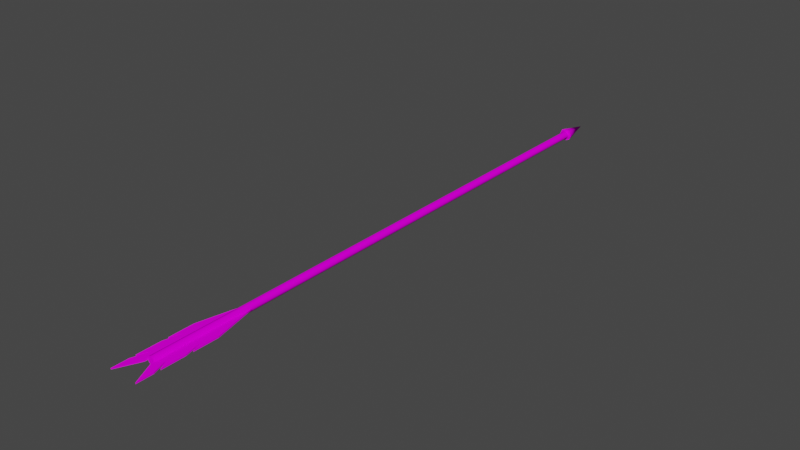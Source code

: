 # Source: Arrow.blend  (saved by Blender 3.2.14; exported with 4.5.12 LTS)
import bpy
from mathutils import Matrix  # noqa: F401  (used for matrix-valued properties, if any)

bpy.ops.wm.read_factory_settings(use_empty=True)
scene = bpy.context.scene
scene.name = 'Scene'

# ---- collections
col_collection = bpy.data.collections.new('Collection'); scene.collection.children.link(col_collection)

# ---- images (referenced by path relative to the original .blend; pixels are not part of the script)
import os
ASSET_DIR = os.environ.get("B2B_ASSET_DIR", "")  # directory of the original .blend (textures are referenced by path, not embedded)
HERE = os.path.dirname(os.path.abspath(__file__))  # packed textures are extracted next to this script under _unpacked/

def load_image(name, relpath, width, height, colorspace="sRGB"):
    """Load a texture the original file referenced (path relative to the .blend, or extracted next to this script)."""
    p = next((c for c in (os.path.join(HERE, relpath), os.path.join(ASSET_DIR, relpath)) if relpath and os.path.exists(c)), "")
    if p:
        img = bpy.data.images.load(p, check_existing=True)
        img.name = name
    else:  # same state as the original file: an image datablock whose file is absent (Cycles renders it pink)
        img = bpy.data.images.new(name, width, height)
        img.source = "FILE"
        img.filepath = "//" + (relpath or name)
    img.colorspace_settings.name = colorspace
    return img
img_arrow_basecolor_png = load_image('Arrow_Basecolor.png', 'Arrow_Basecolor.png', 1024, 1024, 'sRGB')

# ---- materials (node trees are filled in below, after node groups)
mat_material = bpy.data.materials.new('Material')
mat_material.alpha_threshold = 0.0
mat_material.use_backface_culling = True
mat_material.use_transparent_shadow = False
mat_material.line_color = (0.0, 0.0, 0.0, 1.0)

# ---- material node trees
mat_material.use_nodes = True; mat_material.node_tree.nodes.clear()
_N = mat_material.node_tree.nodes; _L = mat_material.node_tree.links
n0 = _N.new('ShaderNodeOutputMaterial'); n0.name = 'Material Output'; n0.location = (300, 300)
n1 = _N.new('ShaderNodeBsdfPrincipled'); n1.name = 'Principled BSDF'; n1.location = (10, 300)
n1.distribution = 'GGX'
n1.subsurface_method = 'BURLEY'
n1.inputs[2].default_value = 0.8
n1.inputs[3].default_value = 1.45
n1.inputs[13].default_value = 0.0
n1.inputs[27].default_value = (0.0, 0.0, 0.0, 1.0)
n1.inputs[28].default_value = 1.0
n2 = _N.new('ShaderNodeTexImage'); n2.name = '画像テクスチャ'; n2.location = (-280, 280)
n2.image = img_arrow_basecolor_png
_L.new(n1.outputs[0], n0.inputs[0])
_L.new(n2.outputs[0], n1.inputs[0])
n0.is_active_output = True

# ---- world
world_world = bpy.data.worlds.new('World'); scene.world = world_world
world_world.use_nodes = True; world_world.node_tree.nodes.clear()
_N = world_world.node_tree.nodes; _L = world_world.node_tree.links
n0 = _N.new('ShaderNodeOutputWorld'); n0.name = 'World Output'; n0.location = (300, 300)
n1 = _N.new('ShaderNodeBackground'); n1.name = 'Background'; n1.location = (10, 300)
n1.inputs[0].default_value = (0.05088, 0.05088, 0.05088, 1.0)
_L.new(n1.outputs[0], n0.inputs[0])
n0.is_active_output = True
world_world.color = (0.05088, 0.05088, 0.05088)
world_world.use_sun_shadow = False
world_world.sun_shadow_jitter_overblur = 0.0

# ---- meshes
me_cylinder_070 = bpy.data.meshes.new('Cylinder.070')
me_cylinder_070.from_pydata([(-0.007992, 0.3417, -0.0001833), (-0.005613, 0.3417, 0.005501), (8.902e-05, 0.3417, 0.007837), (0.005773, 0.3417, 0.005458), (0.00811, 0.3417, -0.0002437), (0.00573, 0.3417, -0.005928), (2.862e-05, 0.3417, -0.008264), (-0.005655, 0.3417, -0.005885), (6.534e-05, 0.3795, -0.0002371), (-0.004664, 0.3464, -0.0001987), (-0.004783, -0.3464, 0.0002341), (-0.003268, 0.3464, 0.003136), (-0.003387, -0.3464, 0.003569), (7.735e-05, 0.3464, 0.004507), (-4.192e-05, -0.3464, 0.00494), (0.003412, 0.3464, 0.003111), (0.003293, -0.3464, 0.003544), (0.004783, 0.3464, -0.0002341), (0.004664, -0.3464, 0.0001987), (0.003387, 0.3464, -0.003569), (0.003268, -0.3464, -0.003136), (4.192e-05, 0.3464, -0.00494), (-7.736e-05, -0.3464, -0.004507), (-0.003293, 0.3464, -0.003544), (-0.003412, -0.3464, -0.003111), (0.004322, -0.2268, -0.0006366), (0.004305, -0.3244, -0.0005757), (0.0172, -0.3776, -0.0005909), (0.004301, -0.3505, -0.0005594), (0.004306, -0.3505, 0.0009646), (0.0172, -0.3776, 0.0009331), (0.01722, -0.2815, 0.0008731), (0.01721, -0.2815, -0.0006509), (0.004328, -0.2268, 0.0008873), (0.004311, -0.3244, 0.0009483), (0.004313, -0.2756, -0.0006062), (0.004319, -0.2756, 0.0009178), (0.01721, -0.3572, 0.0009204), (0.01721, -0.3499, 0.0009158), (0.01068, -0.3377, 0.0009327), (0.0172, -0.3499, -0.0006081), (0.0172, -0.3572, -0.0006036), (0.01068, -0.3377, -0.0005913), (0.01721, -0.3203, 0.0008973), (0.01721, -0.3124, 0.0008924), (0.01166, -0.2977, 0.0009041), (0.01721, -0.3124, -0.0006316), (0.01721, -0.3203, -0.0006266), (0.01165, -0.2977, -0.0006199), (-0.0044, -0.2268, 0.0009201), (-0.004417, -0.3244, 0.000981), (-0.01733, -0.3775, 0.001063), (-0.004421, -0.3505, 0.0009973), (-0.004427, -0.3505, -0.0005266), (-0.01733, -0.3775, -0.0004614), (-0.01731, -0.2815, -0.0005214), (-0.01731, -0.2815, 0.001003), (-0.004406, -0.2268, -0.0006039), (-0.004422, -0.3244, -0.0005429), (-0.004408, -0.2756, 0.0009506), (-0.004414, -0.2756, -0.0005734), (-0.01733, -0.3572, -0.0004741), (-0.01733, -0.3499, -0.0004786), (-0.0108, -0.3377, -0.0005107), (-0.01732, -0.3499, 0.001045), (-0.01732, -0.3572, 0.00105), (-0.01079, -0.3377, 0.001013), (-0.01732, -0.3203, -0.0004971), (-0.01732, -0.3124, -0.0005021), (-0.01176, -0.2977, -0.0005321), (-0.01731, -0.3124, 0.001022), (-0.01732, -0.3203, 0.001027), (-0.01175, -0.2977, 0.0009919)], [], [(1, 0, 7), (7, 6, 5), (5, 4, 3), (3, 2, 1), (1, 7, 5), (5, 3, 1), (3, 4, 8), (1, 2, 8), (6, 7, 8), (4, 5, 8), (2, 3, 8), (0, 1, 8), (7, 0, 8), (5, 6, 8), (9, 10, 12), (9, 12, 11), (11, 12, 14), (11, 14, 13), (13, 14, 16), (13, 16, 15), (15, 16, 18), (15, 18, 17), (17, 18, 20), (17, 20, 19), (19, 20, 22), (19, 22, 21), (14, 12, 10), (10, 24, 22), (22, 20, 18), (18, 16, 14), (14, 10, 22), (22, 18, 14), (21, 22, 24), (21, 24, 23), (23, 24, 10), (23, 10, 9), (34, 26, 28), (34, 28, 29), (36, 35, 26), (36, 26, 34), (41, 37, 30), (41, 30, 27), (42, 48, 47), (42, 47, 40), (25, 33, 31), (25, 31, 32), (29, 28, 27), (29, 27, 30), (45, 39, 38), (45, 38, 43), (43, 38, 40), (43, 40, 47), (31, 44, 46), (31, 46, 32), (28, 26, 42), (42, 41, 27), (42, 27, 28), (48, 35, 25), (25, 32, 46), (25, 46, 48), (31, 33, 36), (36, 45, 44), (36, 44, 31), (33, 25, 35), (33, 35, 36), (36, 34, 39), (36, 39, 45), (26, 35, 48), (26, 48, 42), (45, 48, 46), (45, 46, 44), (45, 43, 47), (45, 47, 48), (38, 39, 42), (38, 42, 40), (39, 37, 41), (39, 41, 42), (30, 37, 39), (39, 34, 29), (39, 29, 30), (58, 50, 52), (58, 52, 53), (60, 59, 50), (60, 50, 58), (65, 61, 54), (65, 54, 51), (66, 72, 71), (66, 71, 64), (49, 57, 55), (49, 55, 56), (53, 52, 51), (53, 51, 54), (69, 63, 62), (69, 62, 67), (67, 62, 64), (67, 64, 71), (55, 68, 70), (55, 70, 56), (52, 50, 66), (66, 65, 51), (66, 51, 52), (72, 59, 49), (49, 56, 70), (49, 70, 72), (55, 57, 60), (60, 69, 68), (60, 68, 55), (57, 49, 59), (57, 59, 60), (60, 58, 63), (60, 63, 69), (50, 59, 72), (50, 72, 66), (69, 72, 70), (69, 70, 68), (69, 67, 71), (69, 71, 72), (62, 63, 66), (62, 66, 64), (63, 61, 65), (63, 65, 66), (54, 61, 63), (63, 58, 53), (63, 53, 54)])
me_cylinder_070.polygons.foreach_set('use_smooth', [0, 0, 0, 0, 0, 0, 1, 1, 1, 1, 1, 1, 1, 1, 1, 1, 1, 1, 1, 1, 1, 1, 1, 1, 1, 1, 0, 0, 0, 0, 0, 0, 1, 1, 1, 1, 0, 0, 0, 0, 0, 0, 0, 0, 0, 0, 0, 0, 0, 0, 0, 0, 0, 0, 0, 0, 0, 0, 0, 0, 0, 1, 0, 0, 0, 0, 0, 0, 0, 0, 0, 0, 1, 0, 0, 0, 0, 0, 0, 0, 0, 0, 0, 0, 0, 0, 0, 0, 1, 0, 0, 1, 0, 0, 0, 0, 0, 0, 0, 0, 0, 0, 0, 0, 0, 0, 0, 0, 0, 0, 0, 0, 0, 0, 0, 0, 0, 0, 0, 0, 1, 0, 1, 0])
_uv = me_cylinder_070.uv_layers.new(name='UVMap')
_uv.uv.foreach_set('vector', [0.2648, 0.2798, 0.2924, 0.2522, 0.3314, 0.2522, 0.3314, 0.2522, 0.359, 0.2798, 0.359, 0.3188, 0.359, 0.3188, 0.3314, 0.3464, 0.2924, 0.3464, 0.2924, 0.3464, 0.2648, 0.3188, 0.2648, 0.2798, 0.2648, 0.2798, 0.3314, 0.2522, 0.359, 0.3188, 0.359, 0.3188, 0.2924, 0.3464, 0.2648, 0.2798, 0.04735, 0.2248, 0.03219, 0.1888, 0.2648, 0.112, 0.0937, 0.2873, 0.06803, 0.2579, 0.2648, 0.112, 0.1936, 0.3464, 0.1573, 0.3321, 0.2648, 0.112, 0.03219, 0.1888, 0.02294, 0.1509, 0.2648, 0.112, 0.06803, 0.2579, 0.04735, 0.2248, 0.2648, 0.112, 0.1237, 0.3123, 0.0937, 0.2873, 0.2648, 0.112, 0.1573, 0.3321, 0.1237, 0.3123, 0.2648, 0.112, 0.02294, 0.1509, 0.01983, 0.112, 0.2648, 0.112, 0.9742, 0.8107, 0.01983, 0.8107, 0.01983, 0.7878, 0.9742, 0.8107, 0.01983, 0.7878, 0.9742, 0.7878, 0.9742, 0.7878, 0.01983, 0.7878, 0.01983, 0.7649, 0.9742, 0.7878, 0.01983, 0.7649, 0.9742, 0.7649, 0.9742, 0.7649, 0.01983, 0.7649, 0.01983, 0.742, 0.9742, 0.7649, 0.01983, 0.742, 0.9742, 0.742, 0.9742, 0.742, 0.01983, 0.742, 0.01983, 0.7191, 0.9742, 0.742, 0.01983, 0.7191, 0.9742, 0.7191, 0.9742, 0.7191, 0.01983, 0.7191, 0.01983, 0.6962, 0.9742, 0.7191, 0.01983, 0.6962, 0.9742, 0.6962, 0.9742, 0.6962, 0.01983, 0.6962, 0.01983, 0.6733, 0.9742, 0.6962, 0.01983, 0.6733, 0.9742, 0.6733, 0.359, 0.3073, 0.3752, 0.2911, 0.3981, 0.2911, 0.3981, 0.2911, 0.4143, 0.3073, 0.4143, 0.3302, 0.4143, 0.3302, 0.3981, 0.3464, 0.3752, 0.3464, 0.3752, 0.3464, 0.359, 0.3302, 0.359, 0.3073, 0.359, 0.3073, 0.3981, 0.2911, 0.4143, 0.3302, 0.4143, 0.3302, 0.3752, 0.3464, 0.359, 0.3073, 0.9742, 0.8565, 0.01983, 0.8565, 0.01983, 0.8336, 0.9742, 0.8565, 0.01983, 0.8336, 0.9742, 0.8336, 0.9742, 0.8336, 0.01983, 0.8336, 0.01983, 0.8107, 0.9742, 0.8336, 0.01983, 0.8107, 0.9742, 0.8107, 0.1852, 0.1023, 0.1852, 0.112, 0.01983, 0.112, 0.1852, 0.1023, 0.01983, 0.112, 0.01983, 0.1023, 0.4943, 0.1023, 0.4943, 0.112, 0.1852, 0.112, 0.4943, 0.1023, 0.1852, 0.112, 0.1852, 0.1023, 0.2648, 0.2232, 0.2648, 0.2136, 0.3936, 0.2136, 0.2648, 0.2232, 0.3936, 0.2136, 0.3936, 0.2232, 0.7223, 0.5512, 0.4688, 0.545, 0.6119, 0.5098, 0.7223, 0.5512, 0.6119, 0.5098, 0.7996, 0.5098, 0.2648, 0.2425, 0.2648, 0.2329, 0.6203, 0.2329, 0.2648, 0.2425, 0.6203, 0.2329, 0.6203, 0.2425, 0.5488, 0.2622, 0.5488, 0.2718, 0.359, 0.2718, 0.5488, 0.2622, 0.359, 0.2718, 0.359, 0.2622, 0.4688, 0.6381, 0.7223, 0.6319, 0.7996, 0.6733, 0.4688, 0.6381, 0.7996, 0.6733, 0.6119, 0.6733, 0.4525, 0.2329, 0.2648, 0.2329, 0.2648, 0.2232, 0.4525, 0.2329, 0.2648, 0.2232, 0.4525, 0.2232, 0.5551, 0.2815, 0.359, 0.2815, 0.359, 0.2718, 0.5551, 0.2815, 0.359, 0.2718, 0.5551, 0.2718, 0.8033, 0.5916, 0.638, 0.5916, 0.7223, 0.5512, 0.7223, 0.5512, 0.8458, 0.5098, 0.9746, 0.5098, 0.7223, 0.5512, 0.9746, 0.5098, 0.8033, 0.5916, 0.4688, 0.545, 0.3289, 0.5916, 0.01983, 0.5916, 0.01983, 0.5916, 0.3658, 0.5098, 0.5619, 0.5098, 0.01983, 0.5916, 0.5619, 0.5098, 0.4688, 0.545, 0.3658, 0.6733, 0.01983, 0.5916, 0.3289, 0.5916, 0.3289, 0.5916, 0.4688, 0.6381, 0.5619, 0.6733, 0.3289, 0.5916, 0.5619, 0.6733, 0.3658, 0.6733, 0.8033, 0.1023, 0.8033, 0.112, 0.4943, 0.112, 0.8033, 0.1023, 0.4943, 0.112, 0.4943, 0.1023, 0.3289, 0.5916, 0.638, 0.5916, 0.7223, 0.6319, 0.3289, 0.5916, 0.7223, 0.6319, 0.4688, 0.6381, 0.638, 0.5916, 0.3289, 0.5916, 0.4688, 0.545, 0.638, 0.5916, 0.4688, 0.545, 0.7223, 0.5512, 0.6483, 0.2622, 0.6483, 0.2718, 0.5488, 0.2718, 0.6483, 0.2622, 0.5488, 0.2718, 0.5488, 0.2622, 0.4696, 0.3271, 0.617, 0.3271, 0.617, 0.3368, 0.4696, 0.3271, 0.617, 0.3368, 0.4696, 0.3368, 0.6428, 0.2911, 0.5551, 0.2911, 0.5551, 0.2815, 0.6428, 0.2911, 0.5551, 0.2815, 0.6428, 0.2815, 0.4696, 0.3174, 0.5999, 0.3174, 0.5999, 0.3271, 0.4696, 0.3174, 0.5999, 0.3271, 0.4696, 0.3271, 0.9746, 0.6733, 0.8458, 0.6733, 0.7223, 0.6319, 0.7223, 0.6319, 0.638, 0.5916, 0.8033, 0.5916, 0.7223, 0.6319, 0.8033, 0.5916, 0.9746, 0.6733, 0.638, 0.1023, 0.638, 0.09269, 0.8033, 0.09269, 0.638, 0.1023, 0.8033, 0.09269, 0.8033, 0.1023, 0.3289, 0.1023, 0.3289, 0.09269, 0.638, 0.09269, 0.3289, 0.1023, 0.638, 0.09269, 0.638, 0.1023, 0.5984, 0.3078, 0.5984, 0.3174, 0.4696, 0.3174, 0.5984, 0.3078, 0.4696, 0.3174, 0.4696, 0.3078, 0.2721, 0.3868, 0.5256, 0.3929, 0.3825, 0.4281, 0.2721, 0.3868, 0.3825, 0.4281, 0.1948, 0.4281, 0.6203, 0.2425, 0.6203, 0.2522, 0.2648, 0.2522, 0.6203, 0.2425, 0.2648, 0.2522, 0.2648, 0.2425, 0.5488, 0.2525, 0.5488, 0.2622, 0.359, 0.2622, 0.5488, 0.2525, 0.359, 0.2622, 0.359, 0.2525, 0.4688, 0.4746, 0.7223, 0.4685, 0.7996, 0.5098, 0.4688, 0.4746, 0.7996, 0.5098, 0.6119, 0.5098, 0.4525, 0.2232, 0.6403, 0.2232, 0.6403, 0.2329, 0.4525, 0.2232, 0.6403, 0.2329, 0.4525, 0.2329, 0.359, 0.2815, 0.5551, 0.2815, 0.5551, 0.2911, 0.359, 0.2815, 0.5551, 0.2911, 0.359, 0.2911, 0.191, 0.3464, 0.3564, 0.3464, 0.2721, 0.3868, 0.2721, 0.3868, 0.1486, 0.4281, 0.01983, 0.4281, 0.2721, 0.3868, 0.01983, 0.4281, 0.191, 0.3464, 0.5256, 0.3929, 0.6655, 0.3464, 0.9746, 0.3464, 0.9746, 0.3464, 0.6286, 0.4281, 0.4325, 0.4281, 0.9746, 0.3464, 0.4325, 0.4281, 0.5256, 0.3929, 0.3658, 0.5098, 0.01983, 0.4281, 0.3289, 0.4281, 0.3289, 0.4281, 0.4688, 0.4746, 0.5619, 0.5098, 0.3289, 0.4281, 0.5619, 0.5098, 0.3658, 0.5098, 0.01983, 0.1023, 0.01983, 0.09269, 0.3289, 0.09269, 0.01983, 0.1023, 0.3289, 0.09269, 0.3289, 0.1023, 0.3289, 0.4281, 0.638, 0.4281, 0.7223, 0.4685, 0.3289, 0.4281, 0.7223, 0.4685, 0.4688, 0.4746, 0.3564, 0.3464, 0.6655, 0.3464, 0.5256, 0.3929, 0.3564, 0.3464, 0.5256, 0.3929, 0.2721, 0.3868, 0.6483, 0.2525, 0.6483, 0.2622, 0.5488, 0.2622, 0.6483, 0.2525, 0.5488, 0.2622, 0.5488, 0.2525, 0.617, 0.3464, 0.4696, 0.3464, 0.4696, 0.3368, 0.617, 0.3464, 0.4696, 0.3368, 0.617, 0.3368, 0.5551, 0.2718, 0.6428, 0.2718, 0.6428, 0.2815, 0.5551, 0.2718, 0.6428, 0.2815, 0.5551, 0.2815, 0.5999, 0.3008, 0.4696, 0.3008, 0.4696, 0.2911, 0.5999, 0.3008, 0.4696, 0.2911, 0.5999, 0.2911, 0.9746, 0.5098, 0.8458, 0.5098, 0.7223, 0.4685, 0.7223, 0.4685, 0.638, 0.4281, 0.8033, 0.4281, 0.7223, 0.4685, 0.8033, 0.4281, 0.9746, 0.5098])
me_cylinder_070.materials.append(mat_material)
me_cylinder_070.use_remesh_fix_poles = True
me_cylinder_070.use_remesh_preserve_attributes = False
me_cylinder_070.use_mirror_vertex_groups = False
me_cylinder_070.update()
me_cylinder_070.normals_split_custom_set([tuple(v) for v in zip(*[iter([-0.0001683, -1.0, 0.0006288, -0.0001683, -1.0, 0.0006288, -0.0001683, -1.0, 0.0006288, -0.0001704, -1.0, 0.0006418, -0.0001704, -1.0, 0.0006418, -0.0001704, -1.0, 0.0006418, -0.0001746, -1.0, 0.0006288, -0.0001746, -1.0, 0.0006288, -0.0001746, -1.0, 0.0006288, -0.000173, -1.0, 0.0006071, -0.000173, -1.0, 0.0006071, -0.000173, -1.0, 0.0006071, -0.0001704, -1.0, 0.0006215, -0.0001704, -1.0, 0.0006215, -0.0001704, -1.0, 0.0006215, -0.000173, -1.0, 0.0006322, -0.000173, -1.0, 0.0006322, -0.000173, -1.0, 0.0006322, 0.6942, 0.2085, 0.6889, 0.9781, 0.208, -0.0038, 0.0001734, 1.0, -0.0006262, -0.689, 0.2087, 0.6941, 0.003705, 0.2088, 0.978, 0.0001734, 1.0, -0.0006262, -0.003633, 0.2076, -0.9782, -0.6942, 0.2079, -0.6891, 0.0001734, 1.0, -0.0006262, 0.9781, 0.208, -0.0038, 0.6891, 0.2076, -0.6943, 0.0001734, 1.0, -0.0006262, 0.003705, 0.2088, 0.978, 0.6942, 0.2085, 0.6889, 0.0001734, 1.0, -0.0006262, -0.978, 0.2084, 0.003538, -0.689, 0.2087, 0.6941, 0.0001734, 1.0, -0.0006262, -0.6942, 0.2079, -0.6891, -0.978, 0.2084, 0.003538, 0.0001734, 1.0, -0.0006262, 0.6891, 0.2076, -0.6943, -0.003633, 0.2076, -0.9782, 0.0001734, 1.0, -0.0006262, -1.0, 0.0001745, 0.003751, -1.0, 0.0001745, 0.003749, -0.7044, 0.0005647, 0.7098, -1.0, 0.0001745, 0.003751, -0.7044, 0.0005647, 0.7098, -0.7045, 0.0005647, 0.7098, -0.7045, 0.0005647, 0.7098, -0.7044, 0.0005647, 0.7098, 0.003752, 0.0006241, 1.0, -0.7045, 0.0005647, 0.7098, 0.003752, 0.0006241, 1.0, 0.003754, 0.0006241, 1.0, 0.003754, 0.0006241, 1.0, 0.003752, 0.0006241, 1.0, 0.7098, 0.0003179, 0.7045, 0.003754, 0.0006241, 1.0, 0.7098, 0.0003179, 0.7045, 0.7098, 0.0003179, 0.7044, 0.7098, 0.0003179, 0.7044, 0.7098, 0.0003179, 0.7045, 1.0, -0.0001745, -0.003752, 0.7098, 0.0003179, 0.7044, 1.0, -0.0001745, -0.003752, 1.0, -0.0001745, -0.003753, 1.0, -0.0001745, -0.003753, 1.0, -0.0001745, -0.003752, 0.7045, -0.0005647, -0.7098, 1.0, -0.0001745, -0.003753, 0.7045, -0.0005647, -0.7098, 0.7044, -0.0005647, -0.7098, 0.7044, -0.0005647, -0.7098, 0.7045, -0.0005647, -0.7098, -0.003751, -0.0006241, -1.0, 0.7044, -0.0005647, -0.7098, -0.003751, -0.0006241, -1.0, -0.00375, -0.0006241, -1.0, -0.0001817, -1.0, 0.0006614, -0.0001817, -1.0, 0.0006614, -0.0001817, -1.0, 0.0006614, -0.0001667, -1.0, 0.0006299, -0.0001667, -1.0, 0.0006299, -0.0001667, -1.0, 0.0006299, -0.0001773, -1.0, 0.0006677, -0.0001773, -1.0, 0.0006677, -0.0001773, -1.0, 0.0006677, -0.0001622, -1.0, 0.0006551, -0.0001622, -1.0, 0.0006551, -0.0001622, -1.0, 0.0006551, -0.000168, -1.0, 0.0006262, -0.000168, -1.0, 0.0006262, -0.000168, -1.0, 0.0006262, -0.0001743, -1.0, 0.0006157, -0.0001743, -1.0, 0.0006157, -0.0001743, -1.0, 0.0006157, -0.00375, -0.0006241, -1.0, -0.003751, -0.0006241, -1.0, -0.7098, -0.0003179, -0.7044, -0.00375, -0.0006241, -1.0, -0.7098, -0.0003179, -0.7044, -0.7098, -0.0003179, -0.7044, -0.7098, -0.0003179, -0.7044, -0.7098, -0.0003179, -0.7044, -1.0, 0.0001745, 0.003749, -0.7098, -0.0003179, -0.7044, -1.0, 0.0001745, 0.003749, -1.0, 0.0001745, 0.003751, -1.0, 0.0001747, 0.003748, -1.0, 0.0001747, 0.003748, -1.0, 0.0001747, 0.003748, -1.0, 0.0001747, 0.003748, -1.0, 0.0001747, 0.003748, -1.0, 0.0001747, 0.003748, -1.0, 0.0001744, 0.003751, -1.0, 0.0001744, 0.003751, -1.0, 0.0001744, 0.003751, -1.0, 0.0001745, 0.003748, -1.0, 0.0001745, 0.003748, -1.0, 0.0001745, 0.003748, 1.0, -0.0001742, -0.003751, 1.0, -0.0001742, -0.003751, 1.0, -0.0001742, -0.003751, 1.0, -0.0001747, -0.003751, 1.0, -0.0001747, -0.003751, 1.0, -0.0001747, -0.003751, -0.003751, -0.0006241, -1.0, -0.003751, -0.0006241, -1.0, -0.003751, -0.0006241, -1.0, -0.003751, -0.0006241, -1.0, -0.003751, -0.0006241, -1.0, -0.003751, -0.0006241, -1.0, 0.9733, 0.2297, -0.003806, 0.9733, 0.2297, -0.003806, 0.9733, 0.2297, -0.003806, 0.9733, 0.2297, -0.003787, 0.9733, 0.2297, -0.003787, 0.9733, 0.2297, -0.003787, -0.9025, -0.4306, 0.003673, -0.9025, -0.4306, 0.003673, -0.9025, -0.4306, 0.003673, -0.9025, -0.4306, 0.00367, -0.9025, -0.4306, 0.00367, -0.9025, -0.4306, 0.00367, 0.003751, 0.0006241, 1.0, 0.003751, 0.0006241, 1.0, 0.003751, 0.0006241, 1.0, 0.003751, 0.0006241, 1.0, 0.003751, 0.0006241, 1.0, 0.003751, 0.0006241, 1.0, 1.0, -0.0001744, -0.003748, 1.0, -0.0001744, -0.003748, 1.0, -0.0001744, -0.003748, 1.0, -0.0001745, -0.003748, 1.0, -0.0001745, -0.003748, 1.0, -0.0001745, -0.003748, 1.0, -0.0001741, -0.003751, 1.0, -0.0001741, -0.003751, 1.0, -0.0001741, -0.003751, 1.0, -0.0001746, -0.003747, 1.0, -0.0001746, -0.003747, 1.0, -0.0001746, -0.003747, -0.003751, -0.000624, -1.0, -0.003751, -0.000624, -1.0, -0.003751, -0.000624, -1.0, -0.003751, -0.0006241, -1.0, -0.003751, -0.0006241, -1.0, -0.003751, -0.0006241, -1.0, -0.003751, -0.0006241, -1.0, -0.003751, -0.0006241, -1.0, -0.003751, -0.0006241, -1.0, -0.003751, -0.0006241, -1.0, -0.003751, -0.0006241, -1.0, -0.003751, -0.0006241, -1.0, -0.003751, -0.0006241, -1.0, -0.003751, -0.0006241, -1.0, -0.003751, -0.0006241, -1.0, -0.003751, -0.0006241, -1.0, -0.003751, -0.0006241, -1.0, -0.003751, -0.0006241, -1.0, 0.003751, 0.0006241, 1.0, 0.003751, 0.0006241, 1.0, 0.003751, 0.0006241, 1.0, 0.003747, 0.0006228, 1.0, 0.003747, 0.0006228, 1.0, 0.003747, 0.0006228, 1.0, 0.003751, 0.0006242, 1.0, 0.003751, 0.0006242, 1.0, 0.003751, 0.0006242, 1.0, -1.0, 0.0001745, 0.003751, -1.0, 0.0001745, 0.003751, -1.0, 0.0001745, 0.003751, -1.0, 0.0001745, 0.003751, -1.0, 0.0001745, 0.003751, -1.0, 0.0001745, 0.003751, 0.003751, 0.0006241, 1.0, 0.003751, 0.0006241, 1.0, 0.003751, 0.0006241, 1.0, 0.003751, 0.0006241, 1.0, 0.003751, 0.0006241, 1.0, 0.003751, 0.0006241, 1.0, -0.003751, -0.0006241, -1.0, -0.003751, -0.0006241, -1.0, -0.003751, -0.0006241, -1.0, -0.003751, -0.0006241, -1.0, -0.003751, -0.0006241, -1.0, -0.003751, -0.0006241, -1.0, -0.9354, -0.3535, 0.003733, -0.9354, -0.3535, 0.003733, -0.9354, -0.3535, 0.003733, -0.9354, -0.3535, 0.003731, -0.9354, -0.3535, 0.003731, -0.9354, -0.3535, 0.003731, 0.9711, 0.2387, -0.003789, 0.9711, 0.2387, -0.003789, 0.9711, 0.2387, -0.003789, 0.9711, 0.2387, -0.003796, 0.9711, 0.2387, -0.003796, 0.9711, 0.2387, -0.003796, -0.882, -0.4712, 0.003607, -0.882, -0.4712, 0.003607, -0.882, -0.4712, 0.003607, -0.882, -0.4712, 0.003598, -0.882, -0.4712, 0.003598, -0.882, -0.4712, 0.003598, 0.9483, 0.3172, -0.00377, 0.9483, 0.3172, -0.00377, 0.9483, 0.3172, -0.00377, 0.9483, 0.3172, -0.003745, 0.9483, 0.3172, -0.003745, 0.9483, 0.3172, -0.003745, 0.003751, 0.0006241, 1.0, 0.003751, 0.0006241, 1.0, 0.003751, 0.0006241, 1.0, 0.003751, 0.000624, 1.0, 0.003751, 0.000624, 1.0, 0.003751, 0.000624, 1.0, 0.003751, 0.000624, 1.0, 0.003751, 0.000624, 1.0, 0.003751, 0.000624, 1.0, 1.0, -0.0001748, -0.003752, 1.0, -0.0001748, -0.003752, 1.0, -0.0001748, -0.003752, 1.0, -0.0001746, -0.003748, 1.0, -0.0001746, -0.003748, 1.0, -0.0001746, -0.003748, 1.0, -0.0001745, -0.00375, 1.0, -0.0001745, -0.00375, 1.0, -0.0001745, -0.00375, 1.0, -0.0001745, -0.003752, 1.0, -0.0001745, -0.003752, 1.0, -0.0001745, -0.003752, -1.0, 0.0001745, 0.00375, -1.0, 0.0001745, 0.00375, -1.0, 0.0001745, 0.00375, -1.0, 0.0001747, 0.003751, -1.0, 0.0001747, 0.003751, -1.0, 0.0001747, 0.003751, 0.003751, 0.0006241, 1.0, 0.003751, 0.0006241, 1.0, 0.003751, 0.0006241, 1.0, 0.003751, 0.0006241, 1.0, 0.003751, 0.0006241, 1.0, 0.003751, 0.0006241, 1.0, -0.9732, 0.23, 0.003512, -0.9732, 0.23, 0.003512, -0.9732, 0.23, 0.003512, -0.9732, 0.23, 0.003502, -0.9732, 0.23, 0.003502, -0.9732, 0.23, 0.003502, 0.9024, -0.4309, -0.003102, 0.9024, -0.4309, -0.003102, 0.9024, -0.4309, -0.003102, 0.9024, -0.4309, -0.003118, 0.9024, -0.4309, -0.003118, 0.9024, -0.4309, -0.003118, -0.00375, -0.0006242, -1.0, -0.00375, -0.0006242, -1.0, -0.00375, -0.0006242, -1.0, -0.003751, -0.0006241, -1.0, -0.003751, -0.0006241, -1.0, -0.003751, -0.0006241, -1.0, -1.0, 0.0001746, 0.003755, -1.0, 0.0001746, 0.003755, -1.0, 0.0001746, 0.003755, -1.0, 0.0001746, 0.003753, -1.0, 0.0001746, 0.003753, -1.0, 0.0001746, 0.003753, -1.0, 0.0001746, 0.003753, -1.0, 0.0001746, 0.003753, -1.0, 0.0001746, 0.003753, -1.0, 0.0001745, 0.003746, -1.0, 0.0001745, 0.003746, -1.0, 0.0001745, 0.003746, 0.003751, 0.000624, 1.0, 0.003751, 0.000624, 1.0, 0.003751, 0.000624, 1.0, 0.003751, 0.0006241, 1.0, 0.003751, 0.0006241, 1.0, 0.003751, 0.0006241, 1.0, 0.003751, 0.0006241, 1.0, 0.003751, 0.0006241, 1.0, 0.003751, 0.0006241, 1.0, 0.003751, 0.0006241, 1.0, 0.003751, 0.0006241, 1.0, 0.003751, 0.0006241, 1.0, 0.003751, 0.0006242, 1.0, 0.003751, 0.0006242, 1.0, 0.003751, 0.0006242, 1.0, 0.003751, 0.0006241, 1.0, 0.003751, 0.0006241, 1.0, 0.003751, 0.0006241, 1.0, -0.003751, -0.0006241, -1.0, -0.003751, -0.0006241, -1.0, -0.003751, -0.0006241, -1.0, -0.003753, -0.0006234, -1.0, -0.003753, -0.0006234, -1.0, -0.003753, -0.0006234, -1.0, -0.003751, -0.000624, -1.0, -0.003751, -0.000624, -1.0, -0.003751, -0.000624, -1.0, 1.0, -0.0001744, -0.00375, 1.0, -0.0001744, -0.00375, 1.0, -0.0001744, -0.00375, 1.0, -0.0001744, -0.00375, 1.0, -0.0001744, -0.00375, 1.0, -0.0001744, -0.00375, -0.003751, -0.0006241, -1.0, -0.003751, -0.0006241, -1.0, -0.003751, -0.0006241, -1.0, -0.003751, -0.0006242, -1.0, -0.003751, -0.0006242, -1.0, -0.003751, -0.0006242, -1.0, 0.003751, 0.0006241, 1.0, 0.003751, 0.0006241, 1.0, 0.003751, 0.0006241, 1.0, 0.003751, 0.0006241, 1.0, 0.003751, 0.0006241, 1.0, 0.003751, 0.0006241, 1.0, 0.9353, -0.3538, -0.003276, 0.9353, -0.3538, -0.003276, 0.9353, -0.3538, -0.003276, 0.9353, -0.3538, -0.003291, 0.9353, -0.3538, -0.003291, 0.9353, -0.3538, -0.003291, -0.971, 0.2391, 0.003489, -0.971, 0.2391, 0.003489, -0.971, 0.2391, 0.003489, -0.971, 0.2391, 0.003494, -0.971, 0.2391, 0.003494, -0.971, 0.2391, 0.003494, 0.8818, -0.4716, -0.002998, 0.8818, -0.4716, -0.002998, 0.8818, -0.4716, -0.002998, 0.8818, -0.4716, -0.003024, 0.8818, -0.4716, -0.003024, 0.8818, -0.4716, -0.003024, -0.9482, 0.3175, 0.003339, -0.9482, 0.3175, 0.003339, -0.9482, 0.3175, 0.003339, -0.9482, 0.3175, 0.003358, -0.9482, 0.3175, 0.003358, -0.9482, 0.3175, 0.003358, -0.003751, -0.0006241, -1.0, -0.003751, -0.0006241, -1.0, -0.003751, -0.0006241, -1.0, -0.003751, -0.000624, -1.0, -0.003751, -0.000624, -1.0, -0.003751, -0.000624, -1.0, -0.003751, -0.000624, -1.0, -0.003751, -0.000624, -1.0, -0.003751, -0.000624, -1.0])] * 3)])

# ---- objects
ob_arrow_model = bpy.data.objects.new('Arrow_Model', me_cylinder_070)

# ---- transforms, parenting, visibility, modifiers, constraints
ob_arrow_model.location = (0.0, 0.0, 0.0)
ob_arrow_model.rotation_mode = 'QUATERNION'
ob_arrow_model.rotation_quaternion = (1.0, 0.0, 0.0, 0.0)
ob_arrow_model.scale = (1.0, 1.0, 1.0)
ob_arrow_model.lineart.crease_threshold = 0.0

# ---- collection membership
col_collection.objects.link(ob_arrow_model)

# ---- scene / render settings (as saved in the file)
scene.frame_start = 1; scene.frame_end = 250; scene.frame_set(3)
scene.render.engine = 'BLENDER_EEVEE_NEXT'
scene.cycles.use_denoising = False
scene.cycles.samples = 128
scene.cycles.sampling_pattern = 'TABULATED_SOBOL'
scene.cycles.use_adaptive_sampling = False
scene.cycles.use_light_tree = False
scene.view_settings.view_transform = 'Filmic'
bpy.context.view_layer.update()

# ---- added for rendering (the .blend has no active camera and no usable light): camera, sun
cam_auto = bpy.data.cameras.new('AutoCamera')
cam_auto.lens = 50.0
cam_auto.sensor_width = 36.0
cam_auto.clip_end = 1000.0
ob_auto_camera = bpy.data.objects.new('AutoCamera', cam_auto)
scene.collection.objects.link(ob_auto_camera)
ob_auto_camera.location = (0.701282, -0.840631, 0.560858)
ob_auto_camera.rotation_euler = (1.09748, -7.21219e-08, 0.694738)
scene.camera = ob_auto_camera
light_auto_sun = bpy.data.lights.new('AutoSun', 'SUN')
light_auto_sun.energy = 3.0
light_auto_sun.angle = 0.0523599
ob_auto_sun = bpy.data.objects.new('AutoSun', light_auto_sun)
scene.collection.objects.link(ob_auto_sun)
ob_auto_sun.rotation_euler = (0.872665, 0.174533, 0.523599)
bpy.context.view_layer.update()
